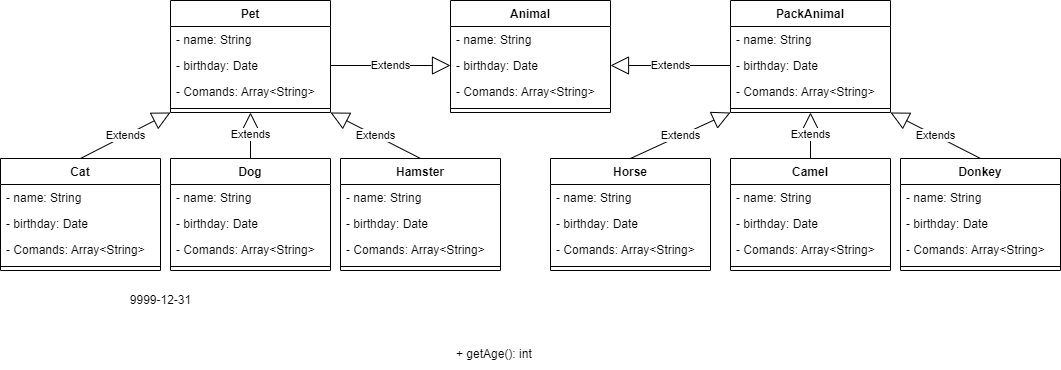

The diagram above was exported from draw.io. Its source (the exported page's mxGraphModel, read from the mxfile embedded in the PNG):
<mxGraphModel dx="462" dy="628" grid="1" gridSize="10" guides="1" tooltips="1" connect="1" arrows="1" fold="1" page="1" pageScale="1" pageWidth="850" pageHeight="1100" math="0" shadow="0">
  <root>
    <mxCell id="0" />
    <mxCell id="1" parent="0" />
    <mxCell id="3" value="Animal" style="swimlane;fontStyle=1;align=center;verticalAlign=top;childLayout=stackLayout;horizontal=1;startSize=26;horizontalStack=0;resizeParent=1;resizeParentMax=0;resizeLast=0;collapsible=1;marginBottom=0;" parent="1" vertex="1">
      <mxGeometry x="450" y="280" width="160" height="112" as="geometry" />
    </mxCell>
    <mxCell id="4" value="- name: String" style="text;strokeColor=none;fillColor=none;align=left;verticalAlign=top;spacingLeft=4;spacingRight=4;overflow=hidden;rotatable=0;points=[[0,0.5],[1,0.5]];portConstraint=eastwest;" parent="3" vertex="1">
      <mxGeometry y="26" width="160" height="26" as="geometry" />
    </mxCell>
    <mxCell id="11" value="- birthday: Date" style="text;strokeColor=none;fillColor=none;align=left;verticalAlign=top;spacingLeft=4;spacingRight=4;overflow=hidden;rotatable=0;points=[[0,0.5],[1,0.5]];portConstraint=eastwest;" parent="3" vertex="1">
      <mxGeometry y="52" width="160" height="26" as="geometry" />
    </mxCell>
    <mxCell id="9" value="- Comands: Array&lt;String&gt;" style="text;strokeColor=none;fillColor=none;align=left;verticalAlign=top;spacingLeft=4;spacingRight=4;overflow=hidden;rotatable=0;points=[[0,0.5],[1,0.5]];portConstraint=eastwest;" parent="3" vertex="1">
      <mxGeometry y="78" width="160" height="26" as="geometry" />
    </mxCell>
    <mxCell id="5" value="" style="line;strokeWidth=1;fillColor=none;align=left;verticalAlign=middle;spacingTop=-1;spacingLeft=3;spacingRight=3;rotatable=0;labelPosition=right;points=[];portConstraint=eastwest;" parent="3" vertex="1">
      <mxGeometry y="104" width="160" height="8" as="geometry" />
    </mxCell>
    <mxCell id="7" value="Extends" style="endArrow=block;endSize=16;endFill=0;html=1;entryX=0;entryY=0.5;entryDx=0;entryDy=0;exitX=1;exitY=0.5;exitDx=0;exitDy=0;" parent="1" target="11" edge="1" source="14">
      <mxGeometry width="160" relative="1" as="geometry">
        <mxPoint x="230" y="280" as="sourcePoint" />
        <mxPoint x="230" y="140" as="targetPoint" />
      </mxGeometry>
    </mxCell>
    <mxCell id="10" value="Extends" style="endArrow=block;endSize=16;endFill=0;html=1;entryX=1;entryY=0.5;entryDx=0;entryDy=0;exitX=0;exitY=0.5;exitDx=0;exitDy=0;" parent="1" target="11" edge="1" source="19">
      <mxGeometry width="160" relative="1" as="geometry">
        <mxPoint x="620" y="290" as="sourcePoint" />
        <mxPoint x="352.08000000000015" y="193.50799999999992" as="targetPoint" />
      </mxGeometry>
    </mxCell>
    <mxCell id="6" value="+ getAge(): int" style="text;strokeColor=none;fillColor=none;align=left;verticalAlign=top;spacingLeft=4;spacingRight=4;overflow=hidden;rotatable=0;points=[[0,0.5],[1,0.5]];portConstraint=eastwest;" parent="1" vertex="1">
      <mxGeometry x="450" y="620" width="160" height="26" as="geometry" />
    </mxCell>
    <mxCell id="12" value="Pet" style="swimlane;fontStyle=1;align=center;verticalAlign=top;childLayout=stackLayout;horizontal=1;startSize=26;horizontalStack=0;resizeParent=1;resizeParentMax=0;resizeLast=0;collapsible=1;marginBottom=0;" vertex="1" parent="1">
      <mxGeometry x="170" y="280" width="160" height="112" as="geometry" />
    </mxCell>
    <mxCell id="13" value="- name: String" style="text;strokeColor=none;fillColor=none;align=left;verticalAlign=top;spacingLeft=4;spacingRight=4;overflow=hidden;rotatable=0;points=[[0,0.5],[1,0.5]];portConstraint=eastwest;" vertex="1" parent="12">
      <mxGeometry y="26" width="160" height="26" as="geometry" />
    </mxCell>
    <mxCell id="14" value="- birthday: Date" style="text;strokeColor=none;fillColor=none;align=left;verticalAlign=top;spacingLeft=4;spacingRight=4;overflow=hidden;rotatable=0;points=[[0,0.5],[1,0.5]];portConstraint=eastwest;" vertex="1" parent="12">
      <mxGeometry y="52" width="160" height="26" as="geometry" />
    </mxCell>
    <mxCell id="15" value="- Comands: Array&lt;String&gt;" style="text;strokeColor=none;fillColor=none;align=left;verticalAlign=top;spacingLeft=4;spacingRight=4;overflow=hidden;rotatable=0;points=[[0,0.5],[1,0.5]];portConstraint=eastwest;" vertex="1" parent="12">
      <mxGeometry y="78" width="160" height="26" as="geometry" />
    </mxCell>
    <mxCell id="16" value="" style="line;strokeWidth=1;fillColor=none;align=left;verticalAlign=middle;spacingTop=-1;spacingLeft=3;spacingRight=3;rotatable=0;labelPosition=right;points=[];portConstraint=eastwest;" vertex="1" parent="12">
      <mxGeometry y="104" width="160" height="8" as="geometry" />
    </mxCell>
    <mxCell id="17" value="PackAnimal" style="swimlane;fontStyle=1;align=center;verticalAlign=top;childLayout=stackLayout;horizontal=1;startSize=26;horizontalStack=0;resizeParent=1;resizeParentMax=0;resizeLast=0;collapsible=1;marginBottom=0;" vertex="1" parent="1">
      <mxGeometry x="730" y="280" width="160" height="112" as="geometry" />
    </mxCell>
    <mxCell id="18" value="- name: String" style="text;strokeColor=none;fillColor=none;align=left;verticalAlign=top;spacingLeft=4;spacingRight=4;overflow=hidden;rotatable=0;points=[[0,0.5],[1,0.5]];portConstraint=eastwest;" vertex="1" parent="17">
      <mxGeometry y="26" width="160" height="26" as="geometry" />
    </mxCell>
    <mxCell id="19" value="- birthday: Date" style="text;strokeColor=none;fillColor=none;align=left;verticalAlign=top;spacingLeft=4;spacingRight=4;overflow=hidden;rotatable=0;points=[[0,0.5],[1,0.5]];portConstraint=eastwest;" vertex="1" parent="17">
      <mxGeometry y="52" width="160" height="26" as="geometry" />
    </mxCell>
    <mxCell id="20" value="- Comands: Array&lt;String&gt;" style="text;strokeColor=none;fillColor=none;align=left;verticalAlign=top;spacingLeft=4;spacingRight=4;overflow=hidden;rotatable=0;points=[[0,0.5],[1,0.5]];portConstraint=eastwest;" vertex="1" parent="17">
      <mxGeometry y="78" width="160" height="26" as="geometry" />
    </mxCell>
    <mxCell id="21" value="" style="line;strokeWidth=1;fillColor=none;align=left;verticalAlign=middle;spacingTop=-1;spacingLeft=3;spacingRight=3;rotatable=0;labelPosition=right;points=[];portConstraint=eastwest;" vertex="1" parent="17">
      <mxGeometry y="104" width="160" height="8" as="geometry" />
    </mxCell>
    <mxCell id="22" value="Extends" style="endArrow=block;endSize=16;endFill=0;html=1;entryX=0;entryY=1;entryDx=0;entryDy=0;exitX=0.5;exitY=0;exitDx=0;exitDy=0;" edge="1" parent="1" source="23" target="12">
      <mxGeometry width="160" relative="1" as="geometry">
        <mxPoint x="90" y="488" as="sourcePoint" />
        <mxPoint x="205" y="400" as="targetPoint" />
      </mxGeometry>
    </mxCell>
    <mxCell id="23" value="Cat" style="swimlane;fontStyle=1;align=center;verticalAlign=top;childLayout=stackLayout;horizontal=1;startSize=26;horizontalStack=0;resizeParent=1;resizeParentMax=0;resizeLast=0;collapsible=1;marginBottom=0;" vertex="1" parent="1">
      <mxGeometry y="438" width="160" height="112" as="geometry" />
    </mxCell>
    <mxCell id="24" value="- name: String" style="text;strokeColor=none;fillColor=none;align=left;verticalAlign=top;spacingLeft=4;spacingRight=4;overflow=hidden;rotatable=0;points=[[0,0.5],[1,0.5]];portConstraint=eastwest;" vertex="1" parent="23">
      <mxGeometry y="26" width="160" height="26" as="geometry" />
    </mxCell>
    <mxCell id="25" value="- birthday: Date" style="text;strokeColor=none;fillColor=none;align=left;verticalAlign=top;spacingLeft=4;spacingRight=4;overflow=hidden;rotatable=0;points=[[0,0.5],[1,0.5]];portConstraint=eastwest;" vertex="1" parent="23">
      <mxGeometry y="52" width="160" height="26" as="geometry" />
    </mxCell>
    <mxCell id="26" value="- Comands: Array&lt;String&gt;" style="text;strokeColor=none;fillColor=none;align=left;verticalAlign=top;spacingLeft=4;spacingRight=4;overflow=hidden;rotatable=0;points=[[0,0.5],[1,0.5]];portConstraint=eastwest;" vertex="1" parent="23">
      <mxGeometry y="78" width="160" height="26" as="geometry" />
    </mxCell>
    <mxCell id="27" value="" style="line;strokeWidth=1;fillColor=none;align=left;verticalAlign=middle;spacingTop=-1;spacingLeft=3;spacingRight=3;rotatable=0;labelPosition=right;points=[];portConstraint=eastwest;" vertex="1" parent="23">
      <mxGeometry y="104" width="160" height="8" as="geometry" />
    </mxCell>
    <mxCell id="28" value="Extends" style="endArrow=block;endSize=16;endFill=0;html=1;entryX=0.5;entryY=1;entryDx=0;entryDy=0;exitX=0.5;exitY=0;exitDx=0;exitDy=0;" edge="1" parent="1" source="29" target="12">
      <mxGeometry width="160" relative="1" as="geometry">
        <mxPoint x="260" y="488" as="sourcePoint" />
        <mxPoint x="320" y="392" as="targetPoint" />
      </mxGeometry>
    </mxCell>
    <mxCell id="29" value="Dog" style="swimlane;fontStyle=1;align=center;verticalAlign=top;childLayout=stackLayout;horizontal=1;startSize=26;horizontalStack=0;resizeParent=1;resizeParentMax=0;resizeLast=0;collapsible=1;marginBottom=0;" vertex="1" parent="1">
      <mxGeometry x="170" y="438" width="160" height="112" as="geometry" />
    </mxCell>
    <mxCell id="30" value="- name: String" style="text;strokeColor=none;fillColor=none;align=left;verticalAlign=top;spacingLeft=4;spacingRight=4;overflow=hidden;rotatable=0;points=[[0,0.5],[1,0.5]];portConstraint=eastwest;" vertex="1" parent="29">
      <mxGeometry y="26" width="160" height="26" as="geometry" />
    </mxCell>
    <mxCell id="31" value="- birthday: Date" style="text;strokeColor=none;fillColor=none;align=left;verticalAlign=top;spacingLeft=4;spacingRight=4;overflow=hidden;rotatable=0;points=[[0,0.5],[1,0.5]];portConstraint=eastwest;" vertex="1" parent="29">
      <mxGeometry y="52" width="160" height="26" as="geometry" />
    </mxCell>
    <mxCell id="32" value="- Comands: Array&lt;String&gt;" style="text;strokeColor=none;fillColor=none;align=left;verticalAlign=top;spacingLeft=4;spacingRight=4;overflow=hidden;rotatable=0;points=[[0,0.5],[1,0.5]];portConstraint=eastwest;" vertex="1" parent="29">
      <mxGeometry y="78" width="160" height="26" as="geometry" />
    </mxCell>
    <mxCell id="33" value="" style="line;strokeWidth=1;fillColor=none;align=left;verticalAlign=middle;spacingTop=-1;spacingLeft=3;spacingRight=3;rotatable=0;labelPosition=right;points=[];portConstraint=eastwest;" vertex="1" parent="29">
      <mxGeometry y="104" width="160" height="8" as="geometry" />
    </mxCell>
    <mxCell id="34" value="Extends" style="endArrow=block;endSize=16;endFill=0;html=1;entryX=1;entryY=1;entryDx=0;entryDy=0;exitX=0.5;exitY=0;exitDx=0;exitDy=0;" edge="1" parent="1" source="35" target="12">
      <mxGeometry width="160" relative="1" as="geometry">
        <mxPoint x="440" y="488" as="sourcePoint" />
        <mxPoint x="410" y="392" as="targetPoint" />
      </mxGeometry>
    </mxCell>
    <mxCell id="35" value="Hamster" style="swimlane;fontStyle=1;align=center;verticalAlign=top;childLayout=stackLayout;horizontal=1;startSize=26;horizontalStack=0;resizeParent=1;resizeParentMax=0;resizeLast=0;collapsible=1;marginBottom=0;" vertex="1" parent="1">
      <mxGeometry x="340" y="438" width="160" height="112" as="geometry" />
    </mxCell>
    <mxCell id="36" value="- name: String" style="text;strokeColor=none;fillColor=none;align=left;verticalAlign=top;spacingLeft=4;spacingRight=4;overflow=hidden;rotatable=0;points=[[0,0.5],[1,0.5]];portConstraint=eastwest;" vertex="1" parent="35">
      <mxGeometry y="26" width="160" height="26" as="geometry" />
    </mxCell>
    <mxCell id="37" value="- birthday: Date" style="text;strokeColor=none;fillColor=none;align=left;verticalAlign=top;spacingLeft=4;spacingRight=4;overflow=hidden;rotatable=0;points=[[0,0.5],[1,0.5]];portConstraint=eastwest;" vertex="1" parent="35">
      <mxGeometry y="52" width="160" height="26" as="geometry" />
    </mxCell>
    <mxCell id="38" value="- Comands: Array&lt;String&gt;" style="text;strokeColor=none;fillColor=none;align=left;verticalAlign=top;spacingLeft=4;spacingRight=4;overflow=hidden;rotatable=0;points=[[0,0.5],[1,0.5]];portConstraint=eastwest;" vertex="1" parent="35">
      <mxGeometry y="78" width="160" height="26" as="geometry" />
    </mxCell>
    <mxCell id="39" value="" style="line;strokeWidth=1;fillColor=none;align=left;verticalAlign=middle;spacingTop=-1;spacingLeft=3;spacingRight=3;rotatable=0;labelPosition=right;points=[];portConstraint=eastwest;" vertex="1" parent="35">
      <mxGeometry y="104" width="160" height="8" as="geometry" />
    </mxCell>
    <mxCell id="40" value="Horse" style="swimlane;fontStyle=1;align=center;verticalAlign=top;childLayout=stackLayout;horizontal=1;startSize=26;horizontalStack=0;resizeParent=1;resizeParentMax=0;resizeLast=0;collapsible=1;marginBottom=0;" vertex="1" parent="1">
      <mxGeometry x="550" y="438" width="160" height="112" as="geometry" />
    </mxCell>
    <mxCell id="41" value="- name: String" style="text;strokeColor=none;fillColor=none;align=left;verticalAlign=top;spacingLeft=4;spacingRight=4;overflow=hidden;rotatable=0;points=[[0,0.5],[1,0.5]];portConstraint=eastwest;" vertex="1" parent="40">
      <mxGeometry y="26" width="160" height="26" as="geometry" />
    </mxCell>
    <mxCell id="42" value="- birthday: Date" style="text;strokeColor=none;fillColor=none;align=left;verticalAlign=top;spacingLeft=4;spacingRight=4;overflow=hidden;rotatable=0;points=[[0,0.5],[1,0.5]];portConstraint=eastwest;" vertex="1" parent="40">
      <mxGeometry y="52" width="160" height="26" as="geometry" />
    </mxCell>
    <mxCell id="43" value="- Comands: Array&lt;String&gt;" style="text;strokeColor=none;fillColor=none;align=left;verticalAlign=top;spacingLeft=4;spacingRight=4;overflow=hidden;rotatable=0;points=[[0,0.5],[1,0.5]];portConstraint=eastwest;" vertex="1" parent="40">
      <mxGeometry y="78" width="160" height="26" as="geometry" />
    </mxCell>
    <mxCell id="44" value="" style="line;strokeWidth=1;fillColor=none;align=left;verticalAlign=middle;spacingTop=-1;spacingLeft=3;spacingRight=3;rotatable=0;labelPosition=right;points=[];portConstraint=eastwest;" vertex="1" parent="40">
      <mxGeometry y="104" width="160" height="8" as="geometry" />
    </mxCell>
    <mxCell id="45" value="Camel" style="swimlane;fontStyle=1;align=center;verticalAlign=top;childLayout=stackLayout;horizontal=1;startSize=26;horizontalStack=0;resizeParent=1;resizeParentMax=0;resizeLast=0;collapsible=1;marginBottom=0;" vertex="1" parent="1">
      <mxGeometry x="730" y="438" width="160" height="112" as="geometry" />
    </mxCell>
    <mxCell id="46" value="- name: String" style="text;strokeColor=none;fillColor=none;align=left;verticalAlign=top;spacingLeft=4;spacingRight=4;overflow=hidden;rotatable=0;points=[[0,0.5],[1,0.5]];portConstraint=eastwest;" vertex="1" parent="45">
      <mxGeometry y="26" width="160" height="26" as="geometry" />
    </mxCell>
    <mxCell id="47" value="- birthday: Date" style="text;strokeColor=none;fillColor=none;align=left;verticalAlign=top;spacingLeft=4;spacingRight=4;overflow=hidden;rotatable=0;points=[[0,0.5],[1,0.5]];portConstraint=eastwest;" vertex="1" parent="45">
      <mxGeometry y="52" width="160" height="26" as="geometry" />
    </mxCell>
    <mxCell id="48" value="- Comands: Array&lt;String&gt;" style="text;strokeColor=none;fillColor=none;align=left;verticalAlign=top;spacingLeft=4;spacingRight=4;overflow=hidden;rotatable=0;points=[[0,0.5],[1,0.5]];portConstraint=eastwest;" vertex="1" parent="45">
      <mxGeometry y="78" width="160" height="26" as="geometry" />
    </mxCell>
    <mxCell id="49" value="" style="line;strokeWidth=1;fillColor=none;align=left;verticalAlign=middle;spacingTop=-1;spacingLeft=3;spacingRight=3;rotatable=0;labelPosition=right;points=[];portConstraint=eastwest;" vertex="1" parent="45">
      <mxGeometry y="104" width="160" height="8" as="geometry" />
    </mxCell>
    <mxCell id="50" value="Donkey" style="swimlane;fontStyle=1;align=center;verticalAlign=top;childLayout=stackLayout;horizontal=1;startSize=26;horizontalStack=0;resizeParent=1;resizeParentMax=0;resizeLast=0;collapsible=1;marginBottom=0;" vertex="1" parent="1">
      <mxGeometry x="900" y="438" width="160" height="112" as="geometry" />
    </mxCell>
    <mxCell id="51" value="- name: String" style="text;strokeColor=none;fillColor=none;align=left;verticalAlign=top;spacingLeft=4;spacingRight=4;overflow=hidden;rotatable=0;points=[[0,0.5],[1,0.5]];portConstraint=eastwest;" vertex="1" parent="50">
      <mxGeometry y="26" width="160" height="26" as="geometry" />
    </mxCell>
    <mxCell id="52" value="- birthday: Date" style="text;strokeColor=none;fillColor=none;align=left;verticalAlign=top;spacingLeft=4;spacingRight=4;overflow=hidden;rotatable=0;points=[[0,0.5],[1,0.5]];portConstraint=eastwest;" vertex="1" parent="50">
      <mxGeometry y="52" width="160" height="26" as="geometry" />
    </mxCell>
    <mxCell id="53" value="- Comands: Array&lt;String&gt;" style="text;strokeColor=none;fillColor=none;align=left;verticalAlign=top;spacingLeft=4;spacingRight=4;overflow=hidden;rotatable=0;points=[[0,0.5],[1,0.5]];portConstraint=eastwest;" vertex="1" parent="50">
      <mxGeometry y="78" width="160" height="26" as="geometry" />
    </mxCell>
    <mxCell id="54" value="" style="line;strokeWidth=1;fillColor=none;align=left;verticalAlign=middle;spacingTop=-1;spacingLeft=3;spacingRight=3;rotatable=0;labelPosition=right;points=[];portConstraint=eastwest;" vertex="1" parent="50">
      <mxGeometry y="104" width="160" height="8" as="geometry" />
    </mxCell>
    <mxCell id="55" value="Extends" style="endArrow=block;endSize=16;endFill=0;html=1;entryX=0;entryY=1;entryDx=0;entryDy=0;exitX=0.5;exitY=0;exitDx=0;exitDy=0;" edge="1" parent="1" source="40" target="17">
      <mxGeometry width="160" relative="1" as="geometry">
        <mxPoint x="430" y="448" as="sourcePoint" />
        <mxPoint x="320" y="402" as="targetPoint" />
      </mxGeometry>
    </mxCell>
    <mxCell id="56" value="Extends" style="endArrow=block;endSize=16;endFill=0;html=1;entryX=0.5;entryY=1;entryDx=0;entryDy=0;exitX=0.5;exitY=0;exitDx=0;exitDy=0;" edge="1" parent="1" source="45" target="17">
      <mxGeometry width="160" relative="1" as="geometry">
        <mxPoint x="440" y="458" as="sourcePoint" />
        <mxPoint x="330" y="412" as="targetPoint" />
      </mxGeometry>
    </mxCell>
    <mxCell id="57" value="Extends" style="endArrow=block;endSize=16;endFill=0;html=1;entryX=1;entryY=1;entryDx=0;entryDy=0;exitX=0.5;exitY=0;exitDx=0;exitDy=0;" edge="1" parent="1" source="50" target="17">
      <mxGeometry width="160" relative="1" as="geometry">
        <mxPoint x="450" y="468" as="sourcePoint" />
        <mxPoint x="340" y="422" as="targetPoint" />
      </mxGeometry>
    </mxCell>
    <mxCell id="59" value="9999-12-31" style="text;html=1;align=center;verticalAlign=middle;resizable=0;points=[];autosize=1;strokeColor=none;fillColor=none;" vertex="1" parent="1">
      <mxGeometry x="120" y="570" width="80" height="20" as="geometry" />
    </mxCell>
  </root>
</mxGraphModel>